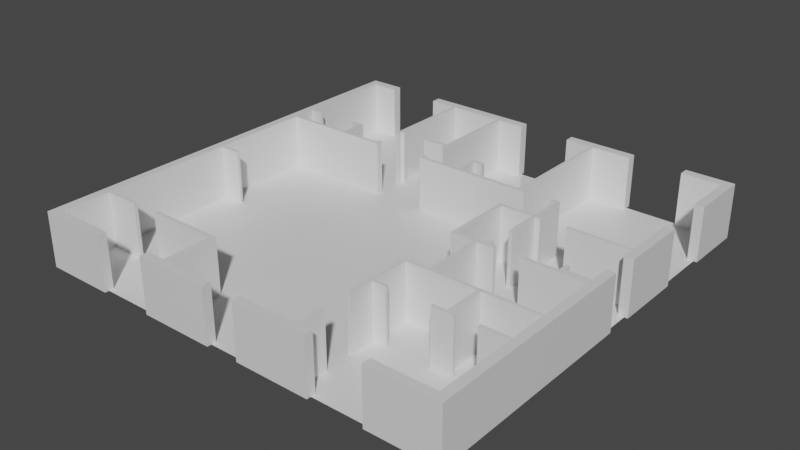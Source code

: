 # Source: house_w_interior.blend  (saved by Blender 2.93.21; exported with 4.5.12 LTS)
import bpy
from mathutils import Matrix  # noqa: F401  (used for matrix-valued properties, if any)

bpy.ops.wm.read_factory_settings(use_empty=True)
scene = bpy.context.scene
scene.name = 'Scene'

# ---- collections
col_collection = bpy.data.collections.new('Collection'); scene.collection.children.link(col_collection)

# ---- materials (node trees are filled in below, after node groups)
mat_material = bpy.data.materials.new('Material')
mat_material.alpha_threshold = 0.0
mat_material.use_transparent_shadow = False
mat_material.line_color = (0.0, 0.0, 0.0, 1.0)

# ---- material node trees
mat_material.use_nodes = True; mat_material.node_tree.nodes.clear()
_N = mat_material.node_tree.nodes; _L = mat_material.node_tree.links
n0 = _N.new('ShaderNodeOutputMaterial'); n0.name = 'Material Output'; n0.location = (300, 300)
n1 = _N.new('ShaderNodeBsdfPrincipled'); n1.name = 'Principled BSDF'; n1.location = (10, 300)
n1.distribution = 'GGX'
n1.subsurface_method = 'BURLEY'
n1.inputs[2].default_value = 0.4
n1.inputs[3].default_value = 1.45
n1.inputs[27].default_value = (0.0, 0.0, 0.0, 1.0)
n1.inputs[28].default_value = 1.0
_L.new(n1.outputs[0], n0.inputs[0])
n0.is_active_output = True

# ---- world
world_world = bpy.data.worlds.new('World'); scene.world = world_world
world_world.use_nodes = True; world_world.node_tree.nodes.clear()
_N = world_world.node_tree.nodes; _L = world_world.node_tree.links
n0 = _N.new('ShaderNodeOutputWorld'); n0.name = 'World Output'; n0.location = (300, 300)
n1 = _N.new('ShaderNodeBackground'); n1.name = 'Background'; n1.location = (10, 300)
n1.inputs[0].default_value = (0.05088, 0.05088, 0.05088, 1.0)
_L.new(n1.outputs[0], n0.inputs[0])
n0.is_active_output = True
world_world.color = (0.05088, 0.05088, 0.05088)
world_world.use_sun_shadow = False
world_world.sun_shadow_jitter_overblur = 0.0

# ---- meshes
me_cube = bpy.data.meshes.new('Cube')
me_cube.from_pydata([(-11.36, 12.07, -0.0005049), (-11.84, 12.07, -0.0005049), (-11.36, -11.05, -0.0005049), (-11.84, -11.05, -0.0005049), (-11.36, -11.54, -0.0005049), (-11.84, -11.54, -0.0005049), (-8.019, -11.05, -0.0005049), (-8.019, -11.54, -0.0005049), (-11.36, -8.198, -0.0005049), (-11.84, -8.198, -0.0005049), (-11.36, -8.386, -0.0005049), (-11.84, -8.386, -0.0005049), (-9.393, -8.198, -0.0005049), (-9.393, -8.386, -0.0005049), (-11.36, -0.8423, -0.0005049), (-11.84, -0.8423, -0.0005049), (-11.36, -0.9987, -0.0005049), (-11.84, -0.9987, -0.0005049), (-10.17, -0.8423, -0.0005049), (-10.17, -0.9987, -0.0005049), (-11.36, 5.971, -0.0005049), (-11.36, 6.137, -0.0005049), (-11.84, 6.137, -0.0005049), (-11.84, 5.971, -0.0005049), (-10.68, 5.971, -0.0005049), (-10.68, 6.137, -0.0005049), (-11.36, 11.56, -0.0005049), (-11.84, 11.56, -0.0005049), (-9.878, 12.07, -0.0005049), (-9.878, 11.56, -0.0005049), (-11.84, 4.783, -0.0005049), (-11.36, 4.783, -0.0005049), (-11.84, 4.616, -0.0005049), (-11.36, 4.616, -0.0005049), (-5.448, 4.783, -0.0005049), (-5.448, 4.616, -0.0005049), (-5.26, 4.783, -0.0005049), (-5.26, 4.616, -0.0005049), (-5.448, 4.993, -0.0005049), (-5.26, 4.993, -0.0005049), (-7.814, 4.616, -0.0005049), (-7.814, 4.783, -0.0005049), (-7.63, 4.616, -0.0005049), (-7.63, 4.783, -0.0005049), (-7.814, 5.965, -0.0005049), (-7.63, 5.965, -0.0005049), (-7.814, 6.148, -0.0005049), (-7.63, 6.148, -0.0005049), (-8.305, 5.965, -0.0005049), (-8.305, 6.148, -0.0005049), (-5.011, -11.54, -0.0005049), (-0.9321, -11.54, -0.0005049), (-5.011, -11.05, -0.0005049), (-0.9321, -11.05, -0.0005049), (-3.978, -11.54, -0.0005049), (-3.978, -11.05, -0.0005049), (-3.79, -11.54, -0.0005049), (-3.79, -11.05, -0.0005049), (-3.978, -8.387, -0.0005049), (-3.79, -8.387, -0.0005049), (-3.978, -8.198, -0.0005049), (-3.79, -8.198, -0.0005049), (-7.896, -8.387, -0.0005049), (-7.896, -8.198, -0.0005049), (0.8805, -11.54, -0.0005049), (4.039, -11.54, -0.0005049), (0.8805, -11.05, -0.0005049), (4.039, -11.05, -0.0005049), (4.223, -11.54, -0.0005049), (4.223, -11.05, -0.0005049), (4.973, -11.54, -0.0005049), (4.973, -11.05, -0.0005049), (4.039, -9.566, -0.0005049), (4.223, -9.566, -0.0005049), (7.941, -11.54, -0.0005049), (11.24, -11.54, -0.0005049), (7.941, -11.05, -0.0005049), (11.24, -11.05, -0.0005049), (11.75, -11.54, -0.0005049), (11.75, -11.05, -0.0005049), (11.75, -6.501, -0.0005049), (11.24, -6.501, -0.0005049), (11.24, -6.67, -0.0005049), (11.75, -6.67, -0.0005049), (9.7, -6.501, -0.0005049), (9.7, -6.67, -0.0005049), (11.75, -4.456, -0.0005049), (11.24, -4.456, -0.0005049), (11.75, -4.279, -0.0005049), (11.24, -4.279, -0.0005049), (11.75, -1.049, -0.0005049), (11.24, -1.049, -0.0005049), (11.75, -0.2699, -0.0005049), (11.24, -0.2699, -0.0005049), (11.75, 0.4481, -0.0005049), (11.24, 0.4481, -0.0005049), (11.24, -1.049, -0.0005049), (11.24, -0.2699, -0.0005049), (11.75, -0.6568, -0.0005049), (11.24, -0.6568, -0.0005049), (11.24, -0.6568, -0.0005049), (9.887, -1.049, -0.0005049), (9.887, -0.6568, -0.0005049), (9.7, -1.049, -0.0005049), (9.7, -0.6568, -0.0005049), (9.887, -0.2699, -0.0005049), (9.7, -0.2699, -0.0005049), (11.24, -0.849, -0.0005049), (11.24, -0.849, -0.0005049), (11.75, -0.849, -0.0005049), (9.887, -0.849, -0.0005049), (9.7, -0.849, -0.0005049), (7.839, -1.049, -0.0005049), (7.839, -0.849, -0.0005049), (8.236, -4.456, -0.0005049), (8.236, -4.279, -0.0005049), (8.031, -4.456, -0.0005049), (8.031, -4.279, -0.0005049), (5.532, -4.456, -0.0005049), (5.532, -4.279, -0.0005049), (5.346, -4.456, -0.0005049), (5.346, -4.279, -0.0005049), (4.223, -4.456, -0.0005049), (4.223, -4.279, -0.0005049), (4.039, -4.456, -0.0005049), (4.039, -4.279, -0.0005049), (4.223, -6.501, -0.0005049), (4.039, -6.501, -0.0005049), (4.223, -6.67, -0.0005049), (4.039, -6.67, -0.0005049), (4.223, -8.056, -0.0005049), (4.039, -8.056, -0.0005049), (4.945, -6.501, -0.0005049), (4.945, -6.67, -0.0005049), (8.236, -6.501, -0.0005049), (8.031, -6.501, -0.0005049), (8.236, -6.67, -0.0005049), (8.031, -6.67, -0.0005049), (8.525, -6.501, -0.0005049), (8.525, -6.67, -0.0005049), (7.332, -6.501, -0.0005049), (7.332, -6.67, -0.0005049), (5.532, -1.049, -0.0005049), (5.346, -1.049, -0.0005049), (5.532, -0.849, -0.0005049), (5.346, -0.849, -0.0005049), (5.965, -1.049, -0.0005049), (5.965, -0.849, -0.0005049), (6.166, -1.049, -0.0005049), (6.166, -0.849, -0.0005049), (6.451, -1.049, -0.0005049), (6.451, -0.849, -0.0005049), (5.965, -0.5589, -0.0005049), (6.166, -0.5589, -0.0005049), (4.246, -1.049, -0.0005049), (4.246, -0.849, -0.0005049), (4.04, -1.049, -0.0005049), (4.04, -0.849, -0.0005049), (4.246, 2.667, -0.0005049), (4.04, 2.667, -0.0005049), (4.246, 2.854, -0.0005049), (4.04, 2.854, -0.0005049), (5.965, 2.667, -0.0005049), (5.965, 2.854, -0.0005049), (6.166, 2.667, -0.0005049), (6.166, 2.854, -0.0005049), (5.965, 0.8118, -0.0005049), (6.166, 0.8118, -0.0005049), (6.451, 2.667, -0.0005049), (6.451, 2.854, -0.0005049), (5.965, 4.616, -0.0005049), (6.166, 4.616, -0.0005049), (5.965, 4.803, -0.0005049), (6.166, 4.803, -0.0005049), (5.691, 4.616, -0.0005049), (5.691, 4.803, -0.0005049), (11.24, 1.979, -0.0005049), (11.75, 1.979, -0.0005049), (11.24, 2.681, -0.0005049), (11.75, 2.681, -0.0005049), (11.24, 2.836, -0.0005049), (11.75, 2.836, -0.0005049), (11.24, 5.719, -0.0005049), (11.75, 5.719, -0.0005049), (7.839, 2.681, -0.0005049), (7.839, 2.836, -0.0005049), (11.24, 8.699, -0.0005049), (11.75, 8.699, -0.0005049), (11.24, 11.56, -0.0005049), (11.75, 11.56, -0.0005049), (11.24, 12.07, -0.0005049), (11.75, 12.07, -0.0005049), (9.077, 11.56, -0.0005049), (9.077, 12.07, -0.0005049), (3.934, 11.56, -0.0005049), (6.113, 11.56, -0.0005049), (3.934, 12.07, -0.0005049), (6.113, 12.07, -0.0005049), (3.763, 11.56, -0.0005049), (3.763, 12.07, -0.0005049), (2.286, 11.56, -0.0005049), (2.286, 12.07, -0.0005049), (3.934, 6.154, -0.0005049), (3.763, 6.154, -0.0005049), (3.934, 5.991, -0.0005049), (3.763, 5.991, -0.0005049), (3.934, 4.802, -0.0005049), (3.763, 4.802, -0.0005049), (3.934, 4.624, -0.0005049), (3.763, 4.624, -0.0005049), (3.102, 6.154, -0.0005049), (3.102, 5.991, -0.0005049), (0.2196, 4.802, -0.0005049), (0.2196, 4.624, -0.0005049), (0.03313, 4.802, -0.0005049), (0.03313, 4.624, -0.0005049), (-2.158, 4.802, -0.0005049), (-2.158, 4.624, -0.0005049), (-2.329, 4.802, -0.0005049), (-2.329, 4.624, -0.0005049), (-2.158, 4.981, -0.0005049), (-2.329, 4.981, -0.0005049), (0.2196, 5.952, -0.0005049), (0.03313, 5.952, -0.0005049), (0.2196, 6.154, -0.0005049), (0.03313, 6.154, -0.0005049), (0.7091, 5.952, -0.0005049), (0.7091, 6.154, -0.0005049), (4.206, 4.802, -0.0005049), (4.206, 4.624, -0.0005049), (-2.153, 11.56, -0.0005049), (-0.666, 11.56, -0.0005049), (-2.153, 12.07, -0.0005049), (-0.666, 12.07, -0.0005049), (-2.332, 11.56, -0.0005049), (-2.332, 12.07, -0.0005049), (-5.261, 11.56, -0.0005049), (-5.261, 12.07, -0.0005049), (-5.456, 11.56, -0.0005049), (-5.456, 12.07, -0.0005049), (-6.917, 11.56, -0.0005049), (-6.917, 12.07, -0.0005049), (-5.261, 6.865, -0.0005049), (-5.456, 6.865, -0.0005049), (-2.153, 6.865, -0.0005049), (-2.332, 6.865, -0.0005049), (-5.261, 6.679, -0.0005049), (-5.456, 6.679, -0.0005049), (-2.153, 6.679, -0.0005049), (-2.332, 6.679, -0.0005049), (-5.261, 6.376, -0.0005049), (-5.456, 6.376, -0.0005049), (-2.153, 6.376, -0.0005049), (-2.332, 6.376, -0.0005049), (-5.075, 6.865, -0.0005049), (-5.075, 6.679, -0.0005049), (-3.692, 6.865, -0.0005049), (-3.692, 6.679, -0.0005049), (-11.36, 12.07, 2.999), (-11.84, 12.07, 2.999), (-11.36, -11.05, 2.999), (-11.84, -11.05, 2.999), (-11.36, -11.54, 2.999), (-11.84, -11.54, 2.999), (-8.019, -11.05, 2.999), (-8.019, -11.54, 2.999), (-11.36, -8.198, 2.999), (-11.84, -8.198, 2.999), (-11.36, -8.386, 2.999), (-11.84, -8.386, 2.999), (-9.393, -8.198, 2.999), (-9.393, -8.386, 2.999), (-11.36, -0.8423, 2.999), (-11.84, -0.8423, 2.999), (-11.36, -0.9987, 2.999), (-11.84, -0.9987, 2.999), (-10.17, -0.8423, 2.999), (-10.17, -0.9987, 2.999), (-11.36, 5.971, 2.999), (-11.36, 6.137, 2.999), (-11.84, 6.137, 2.999), (-11.84, 5.971, 2.999), (-10.68, 5.971, 2.999), (-10.68, 6.137, 2.999), (-11.36, 11.56, 2.999), (-11.84, 11.56, 2.999), (-9.878, 12.07, 2.999), (-9.878, 11.56, 2.999), (-11.84, 4.783, 2.999), (-11.36, 4.783, 2.999), (-11.84, 4.616, 2.999), (-11.36, 4.616, 2.999), (-5.448, 4.783, 2.999), (-5.448, 4.616, 2.999), (-5.26, 4.783, 2.999), (-5.26, 4.616, 2.999), (-5.448, 4.993, 2.999), (-5.26, 4.993, 2.999), (-7.814, 4.616, 2.999), (-7.814, 4.783, 2.999), (-7.63, 4.616, 2.999), (-7.63, 4.783, 2.999), (-7.814, 5.965, 2.999), (-7.63, 5.965, 2.999), (-7.814, 6.148, 2.999), (-7.63, 6.148, 2.999), (-8.305, 5.965, 2.999), (-8.305, 6.148, 2.999), (-5.011, -11.54, 2.999), (-0.9321, -11.54, 2.999), (-5.011, -11.05, 2.999), (-0.9321, -11.05, 2.999), (-3.978, -11.54, 2.999), (-3.978, -11.05, 2.999), (-3.79, -11.54, 2.999), (-3.79, -11.05, 2.999), (-3.978, -8.387, 2.999), (-3.79, -8.387, 2.999), (-3.978, -8.198, 2.999), (-3.79, -8.198, 2.999), (-7.896, -8.387, 2.999), (-7.896, -8.198, 2.999), (0.8805, -11.54, 2.999), (4.039, -11.54, 2.999), (0.8805, -11.05, 2.999), (4.039, -11.05, 2.999), (4.223, -11.54, 2.999), (4.223, -11.05, 2.999), (4.973, -11.54, 2.999), (4.973, -11.05, 2.999), (4.039, -9.566, 2.999), (4.223, -9.566, 2.999), (7.941, -11.54, 2.999), (11.24, -11.54, 2.999), (7.941, -11.05, 2.999), (11.24, -11.05, 2.999), (11.75, -11.54, 2.999), (11.75, -11.05, 2.999), (11.75, -6.501, 2.999), (11.24, -6.501, 2.999), (11.24, -6.67, 2.999), (11.75, -6.67, 2.999), (9.7, -6.501, 2.999), (9.7, -6.67, 2.999), (11.75, -4.456, 2.999), (11.24, -4.456, 2.999), (11.75, -4.279, 2.999), (11.24, -4.279, 2.999), (11.75, -1.049, 2.999), (11.24, -1.049, 2.999), (11.75, -0.2699, 2.999), (11.24, -0.2699, 2.999), (11.75, 0.4481, 2.999), (11.24, 0.4481, 2.999), (11.24, -1.049, 2.999), (11.24, -0.2699, 2.999), (11.75, -0.6568, 2.999), (11.24, -0.6568, 2.999), (11.24, -0.6568, 2.999), (9.887, -1.049, 2.999), (9.887, -0.6568, 2.999), (9.7, -1.049, 2.999), (9.7, -0.6568, 2.999), (9.887, -0.2699, 2.999), (9.7, -0.2699, 2.999), (11.24, -0.849, 2.999), (11.24, -0.849, 2.999), (11.75, -0.849, 2.999), (9.887, -0.849, 2.999), (9.7, -0.849, 2.999), (7.839, -1.049, 2.999), (7.839, -0.849, 2.999), (8.236, -4.456, 2.999), (8.236, -4.279, 2.999), (8.031, -4.456, 2.999), (8.031, -4.279, 2.999), (5.532, -4.456, 2.999), (5.532, -4.279, 2.999), (5.346, -4.456, 2.999), (5.346, -4.279, 2.999), (4.223, -4.456, 2.999), (4.223, -4.279, 2.999), (4.039, -4.456, 2.999), (4.039, -4.279, 2.999), (4.223, -6.501, 2.999), (4.039, -6.501, 2.999), (4.223, -6.67, 2.999), (4.039, -6.67, 2.999), (4.223, -8.056, 2.999), (4.039, -8.056, 2.999), (4.945, -6.501, 2.999), (4.945, -6.67, 2.999), (8.236, -6.501, 2.999), (8.031, -6.501, 2.999), (8.236, -6.67, 2.999), (8.031, -6.67, 2.999), (8.525, -6.501, 2.999), (8.525, -6.67, 2.999), (7.332, -6.501, 2.999), (7.332, -6.67, 2.999), (5.532, -1.049, 2.999), (5.346, -1.049, 2.999), (5.532, -0.849, 2.999), (5.346, -0.849, 2.999), (5.965, -1.049, 2.999), (5.965, -0.849, 2.999), (6.166, -1.049, 2.999), (6.166, -0.849, 2.999), (6.451, -1.049, 2.999), (6.451, -0.849, 2.999), (5.965, -0.5589, 2.999), (6.166, -0.5589, 2.999), (4.246, -1.049, 2.999), (4.246, -0.849, 2.999), (4.04, -1.049, 2.999), (4.04, -0.849, 2.999), (4.246, 2.667, 2.999), (4.04, 2.667, 2.999), (4.246, 2.854, 2.999), (4.04, 2.854, 2.999), (5.965, 2.667, 2.999), (5.965, 2.854, 2.999), (6.166, 2.667, 2.999), (6.166, 2.854, 2.999), (5.965, 0.8118, 2.999), (6.166, 0.8118, 2.999), (6.451, 2.667, 2.999), (6.451, 2.854, 2.999), (5.965, 4.616, 2.999), (6.166, 4.616, 2.999), (5.965, 4.803, 2.999), (6.166, 4.803, 2.999), (5.691, 4.616, 2.999), (5.691, 4.803, 2.999), (11.24, 1.979, 2.999), (11.75, 1.979, 2.999), (11.24, 2.681, 2.999), (11.75, 2.681, 2.999), (11.24, 2.836, 2.999), (11.75, 2.836, 2.999), (11.24, 5.719, 2.999), (11.75, 5.719, 2.999), (7.839, 2.681, 2.999), (7.839, 2.836, 2.999), (11.24, 8.699, 2.999), (11.75, 8.699, 2.999), (11.24, 11.56, 2.999), (11.75, 11.56, 2.999), (11.24, 12.07, 2.999), (11.75, 12.07, 2.999), (9.077, 11.56, 2.999), (9.077, 12.07, 2.999), (3.934, 11.56, 2.999), (6.113, 11.56, 2.999), (3.934, 12.07, 2.999), (6.113, 12.07, 2.999), (3.763, 11.56, 2.999), (3.763, 12.07, 2.999), (2.286, 11.56, 2.999), (2.286, 12.07, 2.999), (3.934, 6.154, 2.999), (3.763, 6.154, 2.999), (3.934, 5.991, 2.999), (3.763, 5.991, 2.999), (3.934, 4.802, 2.999), (3.763, 4.802, 2.999), (3.934, 4.624, 2.999), (3.763, 4.624, 2.999), (3.102, 6.154, 2.999), (3.102, 5.991, 2.999), (0.2196, 4.802, 2.999), (0.2196, 4.624, 2.999), (0.03313, 4.802, 2.999), (0.03313, 4.624, 2.999), (-2.158, 4.802, 2.999), (-2.158, 4.624, 2.999), (-2.329, 4.802, 2.999), (-2.329, 4.624, 2.999), (-2.158, 4.981, 2.999), (-2.329, 4.981, 2.999), (0.2196, 5.952, 2.999), (0.03313, 5.952, 2.999), (0.2196, 6.154, 2.999), (0.03313, 6.154, 2.999), (0.7091, 5.952, 2.999), (0.7091, 6.154, 2.999), (4.206, 4.802, 2.999), (4.206, 4.624, 2.999), (-2.153, 11.56, 2.999), (-0.666, 11.56, 2.999), (-2.153, 12.07, 2.999), (-0.666, 12.07, 2.999), (-2.332, 11.56, 2.999), (-2.332, 12.07, 2.999), (-5.261, 11.56, 2.999), (-5.261, 12.07, 2.999), (-5.456, 11.56, 2.999), (-5.456, 12.07, 2.999), (-6.917, 11.56, 2.999), (-6.917, 12.07, 2.999), (-5.261, 6.865, 2.999), (-5.456, 6.865, 2.999), (-2.153, 6.865, 2.999), (-2.332, 6.865, 2.999), (-5.261, 6.679, 2.999), (-5.456, 6.679, 2.999), (-2.153, 6.679, 2.999), (-2.332, 6.679, 2.999), (-5.261, 6.376, 2.999), (-5.456, 6.376, 2.999), (-2.153, 6.376, 2.999), (-2.332, 6.376, 2.999), (-5.075, 6.865, 2.999), (-5.075, 6.679, 2.999), (-3.692, 6.865, 2.999), (-3.692, 6.679, 2.999), (-11.56, -11.31, 0.0), (11.56, -11.31, 0.0), (-11.56, 11.81, 0.0), (11.56, 11.81, 0.0)], [], [(3, 11, 10, 2), (2, 4, 5, 3), (2, 6, 7, 4), (8, 12, 13, 10), (9, 17, 16, 8), (11, 9, 8, 10), (14, 18, 19, 16), (27, 1, 0, 26), (17, 15, 14, 16), (30, 23, 20, 31), (23, 22, 21, 20), (21, 25, 24, 20), (22, 27, 26, 21), (0, 28, 29, 26), (32, 30, 31, 33), (15, 32, 33, 14), (43, 34, 35, 42), (34, 36, 37, 35), (34, 38, 39, 36), (31, 41, 40, 33), (41, 43, 42, 40), (41, 44, 45, 43), (44, 46, 47, 45), (44, 48, 49, 46), (56, 57, 53, 51), (50, 52, 55, 54), (54, 55, 57, 56), (55, 58, 59, 57), (58, 60, 61, 59), (58, 62, 63, 60), (64, 66, 67, 65), (67, 69, 68, 65), (69, 71, 70, 68), (67, 72, 73, 69), (74, 76, 77, 75), (77, 79, 78, 75), (82, 81, 80, 83), (77, 82, 83, 79), (82, 85, 84, 81), (81, 87, 86, 80), (87, 89, 88, 86), (89, 91, 90, 88), (99, 93, 92, 98), (93, 95, 94, 92), (99, 100, 97, 93), (107, 108, 100, 99), (107, 99, 98, 109), (108, 110, 102, 100), (110, 111, 104, 102), (104, 106, 105, 102), (101, 103, 111, 110), (96, 101, 110, 108), (91, 107, 109, 90), (91, 96, 108, 107), (103, 112, 113, 111), (87, 114, 115, 89), (114, 116, 117, 115), (116, 118, 119, 117), (118, 120, 121, 119), (120, 122, 123, 121), (122, 124, 125, 123), (122, 126, 127, 124), (126, 128, 129, 127), (128, 130, 131, 129), (126, 132, 133, 128), (114, 134, 135, 116), (134, 136, 137, 135), (134, 138, 139, 136), (137, 141, 140, 135), (121, 143, 142, 119), (143, 145, 144, 142), (144, 147, 146, 142), (147, 149, 148, 146), (149, 151, 150, 148), (147, 152, 153, 149), (143, 154, 155, 145), (154, 156, 157, 155), (157, 159, 158, 155), (159, 161, 160, 158), (160, 163, 162, 158), (163, 165, 164, 162), (164, 167, 166, 162), (165, 169, 168, 164), (163, 170, 171, 165), (170, 172, 173, 171), (170, 174, 175, 172), (176, 178, 179, 177), (178, 180, 181, 179), (180, 182, 183, 181), (178, 184, 185, 180), (186, 188, 189, 187), (188, 190, 191, 189), (188, 192, 193, 190), (194, 196, 197, 195), (194, 198, 199, 196), (198, 200, 201, 199), (194, 202, 203, 198), (202, 204, 205, 203), (204, 206, 207, 205), (206, 208, 209, 207), (205, 211, 210, 203), (209, 213, 212, 207), (213, 215, 214, 212), (215, 217, 216, 214), (217, 219, 218, 216), (218, 221, 220, 216), (214, 223, 222, 212), (223, 225, 224, 222), (224, 227, 226, 222), (206, 228, 229, 208), (230, 232, 233, 231), (230, 234, 235, 232), (234, 236, 237, 235), (236, 238, 239, 237), (238, 240, 241, 239), (236, 242, 243, 238), (230, 244, 245, 234), (244, 248, 249, 245), (242, 246, 247, 243), (248, 252, 253, 249), (246, 250, 251, 247), (242, 254, 255, 246), (249, 257, 256, 245), (261, 260, 268, 269), (260, 261, 263, 262), (260, 262, 265, 264), (266, 268, 271, 270), (267, 266, 274, 275), (269, 268, 266, 267), (272, 274, 277, 276), (285, 284, 258, 259), (275, 274, 272, 273), (288, 289, 278, 281), (281, 278, 279, 280), (279, 278, 282, 283), (280, 279, 284, 285), (258, 284, 287, 286), (290, 291, 289, 288), (273, 272, 291, 290), (301, 300, 293, 292), (292, 293, 295, 294), (292, 294, 297, 296), (289, 291, 298, 299), (299, 298, 300, 301), (299, 301, 303, 302), (302, 303, 305, 304), (302, 304, 307, 306), (314, 309, 311, 315), (308, 312, 313, 310), (312, 314, 315, 313), (313, 315, 317, 316), (316, 317, 319, 318), (316, 318, 321, 320), (322, 323, 325, 324), (325, 323, 326, 327), (327, 326, 328, 329), (325, 327, 331, 330), (332, 333, 335, 334), (335, 333, 336, 337), (340, 341, 338, 339), (335, 337, 341, 340), (340, 339, 342, 343), (339, 338, 344, 345), (345, 344, 346, 347), (347, 346, 348, 349), (357, 356, 350, 351), (351, 350, 352, 353), (357, 351, 355, 358), (365, 357, 358, 366), (365, 367, 356, 357), (366, 358, 360, 368), (368, 360, 362, 369), (362, 360, 363, 364), (359, 368, 369, 361), (354, 366, 368, 359), (349, 348, 367, 365), (349, 365, 366, 354), (361, 369, 371, 370), (345, 347, 373, 372), (372, 373, 375, 374), (374, 375, 377, 376), (376, 377, 379, 378), (378, 379, 381, 380), (380, 381, 383, 382), (380, 382, 385, 384), (384, 385, 387, 386), (386, 387, 389, 388), (384, 386, 391, 390), (372, 374, 393, 392), (392, 393, 395, 394), (392, 394, 397, 396), (395, 393, 398, 399), (379, 377, 400, 401), (401, 400, 402, 403), (402, 400, 404, 405), (405, 404, 406, 407), (407, 406, 408, 409), (405, 407, 411, 410), (401, 403, 413, 412), (412, 413, 415, 414), (415, 413, 416, 417), (417, 416, 418, 419), (418, 416, 420, 421), (421, 420, 422, 423), (422, 420, 424, 425), (423, 422, 426, 427), (421, 423, 429, 428), (428, 429, 431, 430), (428, 430, 433, 432), (434, 435, 437, 436), (436, 437, 439, 438), (438, 439, 441, 440), (436, 438, 443, 442), (444, 445, 447, 446), (446, 447, 449, 448), (446, 448, 451, 450), (452, 453, 455, 454), (452, 454, 457, 456), (456, 457, 459, 458), (452, 456, 461, 460), (460, 461, 463, 462), (462, 463, 465, 464), (464, 465, 467, 466), (463, 461, 468, 469), (467, 465, 470, 471), (471, 470, 472, 473), (473, 472, 474, 475), (475, 474, 476, 477), (476, 474, 478, 479), (472, 470, 480, 481), (481, 480, 482, 483), (482, 480, 484, 485), (464, 466, 487, 486), (488, 489, 491, 490), (488, 490, 493, 492), (492, 493, 495, 494), (494, 495, 497, 496), (496, 497, 499, 498), (494, 496, 501, 500), (488, 492, 503, 502), (502, 503, 507, 506), (500, 501, 505, 504), (506, 507, 511, 510), (504, 505, 509, 508), (500, 504, 513, 512), (507, 503, 514, 515), (44, 41, 299, 302), (191, 190, 448, 449), (47, 46, 304, 305), (189, 191, 449, 447), (117, 119, 377, 375), (45, 47, 305, 303), (118, 116, 374, 376), (193, 192, 450, 451), (49, 48, 306, 307), (190, 193, 451, 448), (46, 49, 307, 304), (192, 188, 446, 450), (120, 118, 376, 378), (48, 44, 302, 306), (52, 50, 308, 310), (194, 195, 453, 452), (121, 123, 381, 379), (56, 51, 309, 314), (195, 197, 455, 453), (122, 120, 378, 380), (51, 53, 311, 309), (197, 196, 454, 455), (125, 124, 382, 383), (55, 52, 310, 313), (123, 125, 383, 381), (50, 54, 312, 308), (196, 199, 457, 454), (201, 200, 458, 459), (124, 127, 385, 382), (54, 56, 314, 312), (199, 201, 459, 457), (126, 122, 380, 384), (53, 57, 315, 311), (200, 198, 456, 458), (127, 129, 387, 385), (198, 203, 461, 456), (57, 59, 317, 315), (202, 194, 452, 460), (131, 130, 388, 389), (58, 55, 313, 316), (129, 131, 389, 387), (61, 60, 318, 319), (130, 128, 386, 388), (59, 61, 319, 317), (204, 202, 460, 462), (133, 132, 390, 391), (128, 133, 391, 386), (63, 62, 320, 321), (205, 207, 465, 463), (132, 126, 384, 390), (60, 63, 321, 318), (206, 204, 462, 464), (62, 58, 316, 320), (209, 208, 466, 467), (116, 135, 393, 374), (66, 64, 322, 324), (134, 114, 372, 392), (64, 65, 323, 322), (137, 136, 394, 395), (210, 211, 469, 468), (67, 66, 324, 325), (203, 210, 468, 461), (211, 205, 463, 469), (139, 138, 396, 397), (65, 68, 326, 323), (136, 139, 397, 394), (207, 212, 470, 465), (138, 134, 392, 396), (70, 71, 329, 328), (213, 209, 467, 471), (140, 141, 399, 398), (68, 70, 328, 326), (135, 140, 398, 393), (71, 69, 327, 329), (141, 137, 395, 399), (73, 72, 330, 331), (215, 213, 471, 473), (69, 73, 331, 327), (119, 142, 400, 377), (72, 67, 325, 330), (0, 1, 259, 258), (214, 216, 474, 472), (143, 121, 379, 401), (76, 74, 332, 334), (11, 3, 261, 269), (217, 215, 473, 475), (144, 145, 403, 402), (74, 75, 333, 332), (218, 219, 477, 476), (77, 76, 334, 335), (5, 4, 262, 263), (219, 217, 475, 477), (78, 79, 337, 336), (3, 5, 263, 261), (220, 221, 479, 478), (142, 146, 404, 400), (75, 78, 336, 333), (216, 220, 478, 474), (147, 144, 402, 405), (7, 6, 264, 265), (221, 218, 476, 479), (4, 7, 265, 262), (146, 148, 406, 404), (83, 80, 338, 341), (6, 2, 260, 264), (212, 222, 480, 470), (223, 214, 472, 481), (150, 151, 409, 408), (17, 9, 267, 275), (224, 225, 483, 482), (148, 150, 408, 406), (79, 83, 341, 337), (151, 149, 407, 409), (82, 77, 335, 340), (2, 10, 268, 260), (225, 223, 481, 483), (153, 152, 410, 411), (84, 85, 343, 342), (9, 11, 269, 267), (226, 227, 485, 484), (149, 153, 411, 407), (81, 84, 342, 339), (222, 226, 484, 480), (152, 147, 405, 410), (85, 82, 340, 343), (13, 12, 270, 271), (227, 224, 482, 485), (10, 13, 271, 268), (229, 228, 486, 487), (145, 155, 413, 403), (80, 86, 344, 338), (12, 8, 266, 270), (208, 229, 487, 466), (154, 143, 401, 412), (87, 81, 339, 345), (228, 206, 464, 486), (157, 156, 414, 415), (32, 15, 273, 290), (86, 88, 346, 344), (230, 231, 489, 488), (156, 154, 412, 414), (8, 16, 274, 266), (231, 233, 491, 489), (15, 17, 275, 273), (233, 232, 490, 491), (155, 158, 416, 413), (88, 90, 348, 346), (159, 157, 415, 417), (91, 89, 347, 349), (19, 18, 276, 277), (232, 235, 493, 490), (160, 161, 419, 418), (16, 19, 277, 274), (98, 92, 350, 356), (18, 14, 272, 276), (161, 159, 417, 419), (31, 20, 278, 289), (235, 237, 495, 493), (94, 95, 353, 352), (236, 234, 492, 494), (158, 162, 420, 416), (92, 94, 352, 350), (27, 22, 280, 285), (163, 160, 418, 421), (95, 93, 351, 353), (22, 23, 281, 280), (237, 239, 497, 495), (93, 97, 355, 351), (241, 240, 498, 499), (96, 91, 349, 354), (24, 25, 283, 282), (239, 241, 499, 497), (166, 167, 425, 424), (109, 98, 356, 367), (20, 24, 282, 278), (240, 238, 496, 498), (162, 166, 424, 420), (25, 21, 279, 283), (167, 164, 422, 425), (97, 100, 358, 355), (21, 26, 284, 279), (238, 243, 501, 496), (168, 169, 427, 426), (1, 27, 285, 259), (242, 236, 494, 500), (164, 168, 426, 422), (169, 165, 423, 427), (29, 28, 286, 287), (234, 245, 503, 492), (100, 102, 360, 358), (26, 29, 287, 284), (244, 230, 488, 502), (165, 171, 429, 423), (101, 96, 354, 359), (28, 0, 258, 286), (170, 163, 421, 428), (23, 30, 288, 281), (173, 172, 430, 431), (171, 173, 431, 429), (103, 101, 359, 361), (248, 244, 502, 506), (105, 106, 364, 363), (30, 32, 290, 288), (243, 247, 505, 501), (175, 174, 432, 433), (102, 105, 363, 360), (14, 33, 291, 272), (172, 175, 433, 430), (106, 104, 362, 364), (251, 250, 508, 509), (174, 170, 428, 432), (253, 252, 510, 511), (178, 176, 434, 436), (42, 35, 293, 300), (249, 253, 511, 507), (176, 177, 435, 434), (90, 109, 367, 348), (41, 31, 289, 299), (252, 248, 506, 510), (177, 179, 437, 435), (37, 36, 294, 295), (247, 251, 509, 505), (104, 111, 369, 362), (35, 37, 295, 293), (250, 246, 504, 508), (255, 254, 512, 513), (179, 181, 439, 437), (39, 38, 296, 297), (246, 255, 513, 504), (36, 39, 297, 294), (254, 242, 500, 512), (183, 182, 440, 441), (38, 34, 292, 296), (256, 257, 515, 514), (181, 183, 441, 439), (113, 112, 370, 371), (33, 40, 298, 291), (245, 256, 514, 503), (182, 180, 438, 440), (111, 113, 371, 369), (257, 249, 507, 515), (185, 184, 442, 443), (112, 103, 361, 370), (180, 185, 443, 438), (40, 42, 300, 298), (184, 178, 436, 442), (89, 115, 373, 347), (34, 43, 301, 292), (188, 186, 444, 446), (114, 87, 345, 372), (186, 187, 445, 444), (187, 189, 447, 445), (115, 117, 375, 373), (43, 45, 303, 301), (516, 517, 519, 518)])
_uv = me_cube.uv_layers.new(name='UVMap')
_uv.uv.foreach_set('vector', [0.0, 0.0, 0.0, 0.1152, 1.0, 0.1152, 1.0, 0.0, 1.0, 0.0, 1.0, 0.0, 0.0, 0.0, 0.0, 0.0, 1.0, 0.0, 1.0, 0.0, 1.0, 0.0, 1.0, 0.0, 1.0, 0.1232, 1.0, 0.1232, 1.0, 0.1152, 1.0, 0.1152, 0.0, 0.1232, 0.0, 0.4348, 1.0, 0.4348, 1.0, 0.1232, 0.0, 0.1152, 0.0, 0.1232, 1.0, 0.1232, 1.0, 0.1152, 1.0, 0.4416, 1.0, 0.4416, 1.0, 0.4348, 1.0, 0.4348, 0.0, 0.9785, 0.0, 1.0, 1.0, 1.0, 1.0, 0.9785, 0.0, 0.4348, 0.0, 0.4416, 1.0, 0.4416, 1.0, 0.4348, 0.0, 0.685, 0.0, 0.7364, 1.0, 0.7364, 1.0, 0.685, 0.0, 0.7364, 0.0, 0.7436, 1.0, 0.7436, 1.0, 0.7364, 1.0, 0.7436, 1.0, 0.7436, 1.0, 0.7364, 1.0, 0.7364, 0.0, 0.7436, 0.0, 0.9785, 1.0, 0.9785, 1.0, 0.7436, 1.0, 1.0, 1.0, 1.0, 1.0, 0.9785, 1.0, 0.9785, 0.0, 0.6777, 0.0, 0.685, 1.0, 0.685, 1.0, 0.6777, 0.0, 0.4416, 0.0, 0.6777, 1.0, 0.6777, 1.0, 0.4416, 1.0, 0.685, 1.0, 0.685, 1.0, 0.6777, 1.0, 0.6777, 1.0, 0.685, 1.0, 0.685, 1.0, 0.6777, 1.0, 0.6777, 1.0, 0.685, 1.0, 0.685, 1.0, 0.685, 1.0, 0.685, 1.0, 0.685, 1.0, 0.685, 1.0, 0.6777, 1.0, 0.6777, 1.0, 0.685, 1.0, 0.685, 1.0, 0.6777, 1.0, 0.6777, 1.0, 0.685, 1.0, 0.685, 1.0, 0.685, 1.0, 0.685, 1.0, 0.685, 1.0, 0.685, 1.0, 0.685, 1.0, 0.685, 1.0, 0.685, 1.0, 0.685, 1.0, 0.685, 1.0, 0.685, 0.2993, 0.0, 0.2993, 1.0, 1.0, 1.0, 1.0, 0.0, 0.0, 0.0, 0.0, 1.0, 0.2532, 1.0, 0.2532, 0.0, 0.2532, 0.0, 0.2532, 1.0, 0.2993, 1.0, 0.2993, 0.0, 0.2532, 1.0, 0.2532, 1.0, 0.2993, 1.0, 0.2993, 1.0, 0.2532, 1.0, 0.2532, 1.0, 0.2993, 1.0, 0.2993, 1.0, 0.2532, 1.0, 0.2532, 1.0, 0.2532, 1.0, 0.2532, 1.0, 0.0, 0.0, 0.0, 1.0, 1.0, 1.0, 1.0, 0.0, 1.0, 1.0, 1.0, 1.0, 1.0, 0.0, 1.0, 0.0, 1.0, 1.0, 1.0, 1.0, 1.0, 0.0, 1.0, 0.0, 1.0, 1.0, 1.0, 1.0, 1.0, 1.0, 1.0, 1.0, 0.0, 0.0, 0.0, 1.0, 1.0, 1.0, 1.0, 0.0, 1.0, 1.0, 1.0, 1.0, 1.0, 0.0, 1.0, 0.0, 1.0, 1.0, 1.0, 1.0, 1.0, 1.0, 1.0, 1.0, 1.0, 1.0, 1.0, 1.0, 1.0, 1.0, 1.0, 1.0, 1.0, 1.0, 1.0, 1.0, 1.0, 1.0, 1.0, 1.0, 1.0, 1.0, 1.0, 1.0, 1.0, 1.0, 1.0, 1.0, 1.0, 1.0, 1.0, 1.0, 1.0, 1.0, 1.0, 1.0, 1.0, 1.0, 1.0, 1.0, 1.0, 1.0, 1.0, 1.0, 1.0, 1.0, 1.0, 1.0, 1.0, 1.0, 1.0, 1.0, 1.0, 1.0, 1.0, 1.0, 1.0, 1.0, 1.0, 1.0, 1.0, 1.0, 1.0, 1.0, 1.0, 1.0, 1.0, 1.0, 1.0, 1.0, 1.0, 1.0, 1.0, 1.0, 1.0, 1.0, 1.0, 1.0, 1.0, 1.0, 1.0, 1.0, 1.0, 1.0, 1.0, 1.0, 1.0, 1.0, 1.0, 1.0, 1.0, 1.0, 1.0, 1.0, 1.0, 1.0, 1.0, 1.0, 1.0, 1.0, 1.0, 1.0, 1.0, 1.0, 1.0, 1.0, 1.0, 1.0, 1.0, 1.0, 1.0, 1.0, 1.0, 1.0, 1.0, 1.0, 1.0, 1.0, 1.0, 1.0, 1.0, 1.0, 1.0, 1.0, 1.0, 1.0, 1.0, 1.0, 1.0, 1.0, 1.0, 1.0, 1.0, 1.0, 1.0, 1.0, 1.0, 1.0, 1.0, 1.0, 1.0, 1.0, 1.0, 1.0, 1.0, 1.0, 1.0, 1.0, 1.0, 1.0, 1.0, 1.0, 1.0, 1.0, 1.0, 1.0, 1.0, 1.0, 1.0, 1.0, 1.0, 1.0, 1.0, 1.0, 1.0, 1.0, 1.0, 1.0, 1.0, 1.0, 1.0, 1.0, 1.0, 1.0, 1.0, 1.0, 1.0, 1.0, 1.0, 1.0, 1.0, 1.0, 1.0, 1.0, 1.0, 1.0, 1.0, 1.0, 1.0, 1.0, 1.0, 1.0, 1.0, 1.0, 1.0, 1.0, 1.0, 1.0, 1.0, 1.0, 1.0, 1.0, 1.0, 1.0, 1.0, 1.0, 1.0, 1.0, 1.0, 1.0, 1.0, 1.0, 1.0, 1.0, 1.0, 1.0, 1.0, 1.0, 1.0, 1.0, 1.0, 1.0, 1.0, 1.0, 1.0, 1.0, 1.0, 1.0, 1.0, 1.0, 1.0, 1.0, 1.0, 1.0, 1.0, 1.0, 1.0, 1.0, 1.0, 1.0, 1.0, 1.0, 1.0, 1.0, 1.0, 1.0, 1.0, 1.0, 1.0, 1.0, 1.0, 1.0, 1.0, 1.0, 1.0, 1.0, 1.0, 1.0, 1.0, 1.0, 1.0, 1.0, 1.0, 1.0, 1.0, 1.0, 1.0, 1.0, 1.0, 1.0, 1.0, 1.0, 1.0, 1.0, 1.0, 1.0, 1.0, 1.0, 1.0, 1.0, 1.0, 1.0, 1.0, 1.0, 1.0, 1.0, 1.0, 1.0, 1.0, 1.0, 1.0, 1.0, 1.0, 1.0, 1.0, 1.0, 1.0, 1.0, 1.0, 1.0, 1.0, 1.0, 1.0, 1.0, 1.0, 1.0, 1.0, 1.0, 1.0, 1.0, 1.0, 1.0, 1.0, 1.0, 1.0, 1.0, 1.0, 1.0, 1.0, 1.0, 1.0, 1.0, 1.0, 1.0, 1.0, 1.0, 1.0, 1.0, 1.0, 1.0, 1.0, 1.0, 1.0, 1.0, 1.0, 1.0, 1.0, 1.0, 1.0, 1.0, 1.0, 1.0, 1.0, 1.0, 1.0, 1.0, 1.0, 1.0, 1.0, 1.0, 1.0, 1.0, 1.0, 1.0, 1.0, 1.0, 1.0, 1.0, 1.0, 1.0, 1.0, 1.0, 1.0, 1.0, 1.0, 1.0, 1.0, 1.0, 1.0, 1.0, 1.0, 1.0, 1.0, 1.0, 1.0, 1.0, 1.0, 1.0, 1.0, 1.0, 1.0, 1.0, 1.0, 1.0, 1.0, 1.0, 1.0, 1.0, 1.0, 1.0, 1.0, 1.0, 1.0, 1.0, 1.0, 1.0, 0.0, 0.0, 0.0, 1.0, 1.0, 1.0, 1.0, 0.0, 0.0, 1.0, 0.0, 1.0, 1.0, 1.0, 1.0, 1.0, 0.0, 1.0, 0.0, 1.0, 1.0, 1.0, 1.0, 1.0, 0.0, 1.0, 0.0, 1.0, 0.0, 1.0, 0.0, 1.0, 0.0, 0.0, 0.0, 1.0, 1.0, 1.0, 1.0, 0.0, 0.0, 1.0, 0.0, 1.0, 1.0, 1.0, 1.0, 1.0, 0.0, 1.0, 0.0, 1.0, 0.0, 1.0, 0.0, 1.0, 0.0, 0.0, 0.0, 1.0, 1.0, 1.0, 1.0, 0.0, 0.0, 0.0, 0.0, 0.0, 0.0, 1.0, 0.0, 1.0, 0.0, 0.0, 0.0, 0.0, 0.0, 1.0, 0.0, 1.0, 0.0, 0.0, 0.0, 0.0, 0.0, 0.0, 0.0, 0.0, 0.0, 0.0, 0.0, 0.0, 0.0, 0.0, 0.0, 0.0, 0.0, 0.0, 0.0, 0.0, 0.0, 0.0, 0.0, 0.0, 0.0, 0.0, 0.0, 0.0, 0.0, 0.0, 0.0, 0.0, 0.0, 0.0, 0.0, 0.0, 0.0, 0.0, 0.0, 0.0, 0.0, 0.0, 0.0, 0.0, 0.0, 0.0, 0.0, 0.0, 0.0, 0.0, 0.0, 0.0, 0.0, 0.0, 0.0, 0.0, 0.0, 0.0, 0.0, 0.0, 0.0, 0.0, 0.0, 0.0, 0.0, 0.0, 0.0, 0.0, 0.0, 0.0, 0.0, 0.0, 0.0, 0.0, 0.0, 0.0, 0.0, 0.0, 0.0, 0.0, 0.0, 0.0, 0.0, 0.0, 0.0, 0.0, 0.0, 0.0, 0.0, 0.0, 0.0, 0.0, 0.0, 0.0, 0.0, 0.0, 0.0, 0.0, 0.0, 0.0, 0.0, 0.0, 0.0, 0.0, 0.0, 0.0, 0.0, 0.0, 0.0, 0.0, 0.0, 0.0, 0.0, 0.0, 0.0, 1.0, 1.0, 1.0, 1.0, 0.0, 0.0, 0.0, 0.0, 0.0, 0.0, 1.0, 0.0, 1.0, 0.0, 0.0, 0.0, 0.0, 0.0, 1.0, 0.0, 1.0, 0.0, 0.0, 0.0, 0.0, 0.0, 1.0, 0.0, 1.0, 0.0, 0.0, 0.0, 0.0, 0.0, 1.0, 0.0, 1.0, 0.0, 0.0, 0.0, 0.0, 0.0, 0.0, 0.0, 0.0, 0.0, 0.0, 0.0, 0.0, 0.0, 0.0, 0.0, 0.0, 0.0, 0.0, 0.0, 0.0, 0.0, 0.0, 0.0, 0.0, 0.0, 0.0, 0.0, 0.0, 0.0, 0.0, 0.0, 0.0, 0.0, 0.0, 0.0, 0.0, 0.0, 0.0, 0.0, 0.0, 0.0, 0.0, 0.0, 0.0, 0.0, 0.0, 0.0, 0.0, 0.0, 0.0, 0.0, 0.0, 0.0, 0.0, 0.0, 0.0, 0.0, 0.0, 0.0, 0.0, 0.0, 0.0, 0.0, 0.0, 0.0, 0.0, 1.0, 0.0, 1.0, 0.1152, 0.0, 0.1152, 1.0, 0.0, 0.0, 0.0, 0.0, 0.0, 1.0, 0.0, 1.0, 0.0, 1.0, 0.0, 1.0, 0.0, 1.0, 0.0, 1.0, 0.1232, 1.0, 0.1152, 1.0, 0.1152, 1.0, 0.1232, 0.0, 0.1232, 1.0, 0.1232, 1.0, 0.4348, 0.0, 0.4348, 0.0, 0.1152, 1.0, 0.1152, 1.0, 0.1232, 0.0, 0.1232, 1.0, 0.4416, 1.0, 0.4348, 1.0, 0.4348, 1.0, 0.4416, 0.0, 0.9785, 1.0, 0.9785, 1.0, 1.0, 0.0, 1.0, 0.0, 0.4348, 1.0, 0.4348, 1.0, 0.4416, 0.0, 0.4416, 0.0, 0.685, 1.0, 0.685, 1.0, 0.7364, 0.0, 0.7364, 0.0, 0.7364, 1.0, 0.7364, 1.0, 0.7436, 0.0, 0.7436, 1.0, 0.7436, 1.0, 0.7364, 1.0, 0.7364, 1.0, 0.7436, 0.0, 0.7436, 1.0, 0.7436, 1.0, 0.9785, 0.0, 0.9785, 1.0, 1.0, 1.0, 0.9785, 1.0, 0.9785, 1.0, 1.0, 0.0, 0.6777, 1.0, 0.6777, 1.0, 0.685, 0.0, 0.685, 0.0, 0.4416, 1.0, 0.4416, 1.0, 0.6777, 0.0, 0.6777, 1.0, 0.685, 1.0, 0.6777, 1.0, 0.6777, 1.0, 0.685, 1.0, 0.685, 1.0, 0.6777, 1.0, 0.6777, 1.0, 0.685, 1.0, 0.685, 1.0, 0.685, 1.0, 0.685, 1.0, 0.685, 1.0, 0.685, 1.0, 0.6777, 1.0, 0.6777, 1.0, 0.685, 1.0, 0.685, 1.0, 0.6777, 1.0, 0.6777, 1.0, 0.685, 1.0, 0.685, 1.0, 0.685, 1.0, 0.685, 1.0, 0.685, 1.0, 0.685, 1.0, 0.685, 1.0, 0.685, 1.0, 0.685, 1.0, 0.685, 1.0, 0.685, 1.0, 0.685, 1.0, 0.685, 0.2993, 0.0, 1.0, 0.0, 1.0, 1.0, 0.2993, 1.0, 0.0, 0.0, 0.2532, 0.0, 0.2532, 1.0, 0.0, 1.0, 0.2532, 0.0, 0.2993, 0.0, 0.2993, 1.0, 0.2532, 1.0, 0.2532, 1.0, 0.2993, 1.0, 0.2993, 1.0, 0.2532, 1.0, 0.2532, 1.0, 0.2993, 1.0, 0.2993, 1.0, 0.2532, 1.0, 0.2532, 1.0, 0.2532, 1.0, 0.2532, 1.0, 0.2532, 1.0, 0.0, 0.0, 1.0, 0.0, 1.0, 1.0, 0.0, 1.0, 1.0, 1.0, 1.0, 0.0, 1.0, 0.0, 1.0, 1.0, 1.0, 1.0, 1.0, 0.0, 1.0, 0.0, 1.0, 1.0, 1.0, 1.0, 1.0, 1.0, 1.0, 1.0, 1.0, 1.0, 0.0, 0.0, 1.0, 0.0, 1.0, 1.0, 0.0, 1.0, 1.0, 1.0, 1.0, 0.0, 1.0, 0.0, 1.0, 1.0, 1.0, 1.0, 1.0, 1.0, 1.0, 1.0, 1.0, 1.0, 1.0, 1.0, 1.0, 1.0, 1.0, 1.0, 1.0, 1.0, 1.0, 1.0, 1.0, 1.0, 1.0, 1.0, 1.0, 1.0, 1.0, 1.0, 1.0, 1.0, 1.0, 1.0, 1.0, 1.0, 1.0, 1.0, 1.0, 1.0, 1.0, 1.0, 1.0, 1.0, 1.0, 1.0, 1.0, 1.0, 1.0, 1.0, 1.0, 1.0, 1.0, 1.0, 1.0, 1.0, 1.0, 1.0, 1.0, 1.0, 1.0, 1.0, 1.0, 1.0, 1.0, 1.0, 1.0, 1.0, 1.0, 1.0, 1.0, 1.0, 1.0, 1.0, 1.0, 1.0, 1.0, 1.0, 1.0, 1.0, 1.0, 1.0, 1.0, 1.0, 1.0, 1.0, 1.0, 1.0, 1.0, 1.0, 1.0, 1.0, 1.0, 1.0, 1.0, 1.0, 1.0, 1.0, 1.0, 1.0, 1.0, 1.0, 1.0, 1.0, 1.0, 1.0, 1.0, 1.0, 1.0, 1.0, 1.0, 1.0, 1.0, 1.0, 1.0, 1.0, 1.0, 1.0, 1.0, 1.0, 1.0, 1.0, 1.0, 1.0, 1.0, 1.0, 1.0, 1.0, 1.0, 1.0, 1.0, 1.0, 1.0, 1.0, 1.0, 1.0, 1.0, 1.0, 1.0, 1.0, 1.0, 1.0, 1.0, 1.0, 1.0, 1.0, 1.0, 1.0, 1.0, 1.0, 1.0, 1.0, 1.0, 1.0, 1.0, 1.0, 1.0, 1.0, 1.0, 1.0, 1.0, 1.0, 1.0, 1.0, 1.0, 1.0, 1.0, 1.0, 1.0, 1.0, 1.0, 1.0, 1.0, 1.0, 1.0, 1.0, 1.0, 1.0, 1.0, 1.0, 1.0, 1.0, 1.0, 1.0, 1.0, 1.0, 1.0, 1.0, 1.0, 1.0, 1.0, 1.0, 1.0, 1.0, 1.0, 1.0, 1.0, 1.0, 1.0, 1.0, 1.0, 1.0, 1.0, 1.0, 1.0, 1.0, 1.0, 1.0, 1.0, 1.0, 1.0, 1.0, 1.0, 1.0, 1.0, 1.0, 1.0, 1.0, 1.0, 1.0, 1.0, 1.0, 1.0, 1.0, 1.0, 1.0, 1.0, 1.0, 1.0, 1.0, 1.0, 1.0, 1.0, 1.0, 1.0, 1.0, 1.0, 1.0, 1.0, 1.0, 1.0, 1.0, 1.0, 1.0, 1.0, 1.0, 1.0, 1.0, 1.0, 1.0, 1.0, 1.0, 1.0, 1.0, 1.0, 1.0, 1.0, 1.0, 1.0, 1.0, 1.0, 1.0, 1.0, 1.0, 1.0, 1.0, 1.0, 1.0, 1.0, 1.0, 1.0, 1.0, 1.0, 1.0, 1.0, 1.0, 1.0, 1.0, 1.0, 1.0, 1.0, 1.0, 1.0, 1.0, 1.0, 1.0, 1.0, 1.0, 1.0, 1.0, 1.0, 1.0, 1.0, 1.0, 1.0, 1.0, 1.0, 1.0, 1.0, 1.0, 1.0, 1.0, 1.0, 1.0, 1.0, 1.0, 1.0, 1.0, 1.0, 1.0, 1.0, 1.0, 1.0, 1.0, 1.0, 1.0, 1.0, 1.0, 1.0, 1.0, 1.0, 1.0, 1.0, 1.0, 1.0, 1.0, 1.0, 1.0, 1.0, 1.0, 1.0, 1.0, 1.0, 1.0, 1.0, 1.0, 1.0, 1.0, 1.0, 1.0, 1.0, 1.0, 1.0, 1.0, 1.0, 1.0, 1.0, 1.0, 1.0, 1.0, 1.0, 1.0, 1.0, 1.0, 1.0, 1.0, 1.0, 1.0, 1.0, 1.0, 1.0, 1.0, 1.0, 1.0, 1.0, 1.0, 1.0, 1.0, 1.0, 1.0, 1.0, 1.0, 1.0, 1.0, 1.0, 1.0, 1.0, 1.0, 1.0, 1.0, 1.0, 1.0, 1.0, 1.0, 1.0, 1.0, 1.0, 1.0, 1.0, 1.0, 1.0, 1.0, 1.0, 1.0, 1.0, 1.0, 1.0, 1.0, 1.0, 1.0, 1.0, 1.0, 1.0, 1.0, 0.0, 0.0, 1.0, 0.0, 1.0, 1.0, 0.0, 1.0, 0.0, 1.0, 1.0, 1.0, 1.0, 1.0, 0.0, 1.0, 0.0, 1.0, 1.0, 1.0, 1.0, 1.0, 0.0, 1.0, 0.0, 1.0, 0.0, 1.0, 0.0, 1.0, 0.0, 1.0, 0.0, 0.0, 1.0, 0.0, 1.0, 1.0, 0.0, 1.0, 0.0, 1.0, 1.0, 1.0, 1.0, 1.0, 0.0, 1.0, 0.0, 1.0, 0.0, 1.0, 0.0, 1.0, 0.0, 1.0, 0.0, 0.0, 1.0, 0.0, 1.0, 1.0, 0.0, 1.0, 0.0, 0.0, 0.0, 1.0, 0.0, 1.0, 0.0, 0.0, 0.0, 0.0, 0.0, 1.0, 0.0, 1.0, 0.0, 0.0, 0.0, 0.0, 0.0, 0.0, 0.0, 0.0, 0.0, 0.0, 0.0, 0.0, 0.0, 0.0, 0.0, 0.0, 0.0, 0.0, 0.0, 0.0, 0.0, 0.0, 0.0, 0.0, 0.0, 0.0, 0.0, 0.0, 0.0, 0.0, 0.0, 0.0, 0.0, 0.0, 0.0, 0.0, 0.0, 0.0, 0.0, 0.0, 0.0, 0.0, 0.0, 0.0, 0.0, 0.0, 0.0, 0.0, 0.0, 0.0, 0.0, 0.0, 0.0, 0.0, 0.0, 0.0, 0.0, 0.0, 0.0, 0.0, 0.0, 0.0, 0.0, 0.0, 0.0, 0.0, 0.0, 0.0, 0.0, 0.0, 0.0, 0.0, 0.0, 0.0, 0.0, 0.0, 0.0, 0.0, 0.0, 0.0, 0.0, 0.0, 0.0, 0.0, 0.0, 0.0, 0.0, 0.0, 0.0, 0.0, 0.0, 0.0, 0.0, 0.0, 0.0, 0.0, 0.0, 0.0, 0.0, 0.0, 0.0, 0.0, 0.0, 0.0, 0.0, 0.0, 0.0, 0.0, 0.0, 0.0, 0.0, 0.0, 0.0, 0.0, 0.0, 0.0, 1.0, 0.0, 1.0, 1.0, 0.0, 1.0, 0.0, 0.0, 0.0, 1.0, 0.0, 1.0, 0.0, 0.0, 0.0, 0.0, 0.0, 1.0, 0.0, 1.0, 0.0, 0.0, 0.0, 0.0, 0.0, 1.0, 0.0, 1.0, 0.0, 0.0, 0.0, 0.0, 0.0, 1.0, 0.0, 1.0, 0.0, 0.0, 0.0, 0.0, 0.0, 0.0, 0.0, 0.0, 0.0, 0.0, 0.0, 0.0, 0.0, 0.0, 0.0, 0.0, 0.0, 0.0, 0.0, 0.0, 0.0, 0.0, 0.0, 0.0, 0.0, 0.0, 0.0, 0.0, 0.0, 0.0, 0.0, 0.0, 0.0, 0.0, 0.0, 0.0, 0.0, 0.0, 0.0, 0.0, 0.0, 0.0, 0.0, 0.0, 0.0, 0.0, 0.0, 0.0, 0.0, 0.0, 0.0, 0.0, 0.0, 0.0, 0.0, 0.0, 0.0, 0.0, 0.0, 0.0, 0.0, 0.0, 0.0, 0.0, 0.0, 0.0, 1.0, 0.685, 1.0, 0.685, 1.0, 0.685, 1.0, 0.685, 1.0, 1.0, 0.0, 1.0, 0.0, 1.0, 1.0, 1.0, 1.0, 0.685, 1.0, 0.685, 1.0, 0.685, 1.0, 0.685, 1.0, 1.0, 1.0, 1.0, 1.0, 1.0, 1.0, 1.0, 1.0, 1.0, 1.0, 1.0, 1.0, 1.0, 1.0, 1.0, 1.0, 0.685, 1.0, 0.685, 1.0, 0.685, 1.0, 0.685, 1.0, 1.0, 1.0, 1.0, 1.0, 1.0, 1.0, 1.0, 0.0, 1.0, 0.0, 1.0, 0.0, 1.0, 0.0, 1.0, 1.0, 0.685, 1.0, 0.685, 1.0, 0.685, 1.0, 0.685, 0.0, 1.0, 0.0, 1.0, 0.0, 1.0, 0.0, 1.0, 1.0, 0.685, 1.0, 0.685, 1.0, 0.685, 1.0, 0.685, 0.0, 1.0, 0.0, 1.0, 0.0, 1.0, 0.0, 1.0, 1.0, 1.0, 1.0, 1.0, 1.0, 1.0, 1.0, 1.0, 1.0, 0.685, 1.0, 0.685, 1.0, 0.685, 1.0, 0.685, 0.0, 1.0, 0.0, 0.0, 0.0, 0.0, 0.0, 1.0, 0.0, 0.0, 1.0, 0.0, 1.0, 0.0, 0.0, 0.0, 1.0, 1.0, 1.0, 1.0, 1.0, 1.0, 1.0, 1.0, 0.2993, 0.0, 1.0, 0.0, 1.0, 0.0, 0.2993, 0.0, 1.0, 0.0, 1.0, 1.0, 1.0, 1.0, 1.0, 0.0, 1.0, 1.0, 1.0, 1.0, 1.0, 1.0, 1.0, 1.0, 1.0, 0.0, 1.0, 1.0, 1.0, 1.0, 1.0, 0.0, 1.0, 1.0, 0.0, 1.0, 0.0, 1.0, 1.0, 1.0, 1.0, 1.0, 1.0, 1.0, 1.0, 1.0, 1.0, 1.0, 0.2532, 1.0, 0.0, 1.0, 0.0, 1.0, 0.2532, 1.0, 1.0, 1.0, 1.0, 1.0, 1.0, 1.0, 1.0, 1.0, 0.0, 0.0, 0.2532, 0.0, 0.2532, 0.0, 0.0, 0.0, 0.0, 1.0, 0.0, 1.0, 0.0, 1.0, 0.0, 1.0, 0.0, 1.0, 0.0, 0.0, 0.0, 0.0, 0.0, 1.0, 1.0, 1.0, 1.0, 1.0, 1.0, 1.0, 1.0, 1.0, 0.2532, 0.0, 0.2993, 0.0, 0.2993, 0.0, 0.2532, 0.0, 0.0, 1.0, 0.0, 1.0, 0.0, 1.0, 0.0, 1.0, 1.0, 1.0, 1.0, 1.0, 1.0, 1.0, 1.0, 1.0, 1.0, 1.0, 0.2993, 1.0, 0.2993, 1.0, 1.0, 1.0, 0.0, 0.0, 0.0, 0.0, 0.0, 0.0, 0.0, 0.0, 1.0, 1.0, 1.0, 1.0, 1.0, 1.0, 1.0, 1.0, 0.0, 0.0, 0.0, 0.0, 0.0, 0.0, 0.0, 0.0, 0.2993, 1.0, 0.2993, 1.0, 0.2993, 1.0, 0.2993, 1.0, 0.0, 0.0, 0.0, 0.0, 0.0, 0.0, 0.0, 0.0, 1.0, 1.0, 1.0, 1.0, 1.0, 1.0, 1.0, 1.0, 0.2532, 1.0, 0.2532, 1.0, 0.2532, 1.0, 0.2532, 1.0, 1.0, 1.0, 1.0, 1.0, 1.0, 1.0, 1.0, 1.0, 0.2993, 1.0, 0.2532, 1.0, 0.2532, 1.0, 0.2993, 1.0, 1.0, 1.0, 1.0, 1.0, 1.0, 1.0, 1.0, 1.0, 0.2993, 1.0, 0.2993, 1.0, 0.2993, 1.0, 0.2993, 1.0, 0.0, 0.0, 0.0, 0.0, 0.0, 0.0, 0.0, 0.0, 1.0, 1.0, 1.0, 1.0, 1.0, 1.0, 1.0, 1.0, 1.0, 1.0, 1.0, 1.0, 1.0, 1.0, 1.0, 1.0, 0.2532, 1.0, 0.2532, 1.0, 0.2532, 1.0, 0.2532, 1.0, 0.0, 0.0, 0.0, 0.0, 0.0, 0.0, 0.0, 0.0, 1.0, 1.0, 1.0, 1.0, 1.0, 1.0, 1.0, 1.0, 0.2532, 1.0, 0.2532, 1.0, 0.2532, 1.0, 0.2532, 1.0, 0.0, 0.0, 0.0, 0.0, 0.0, 0.0, 0.0, 0.0, 0.2532, 1.0, 0.2532, 1.0, 0.2532, 1.0, 0.2532, 1.0, 0.0, 0.0, 0.0, 0.0, 0.0, 0.0, 0.0, 0.0, 1.0, 1.0, 1.0, 1.0, 1.0, 1.0, 1.0, 1.0, 0.0, 1.0, 0.0, 0.0, 0.0, 0.0, 0.0, 1.0, 1.0, 1.0, 1.0, 1.0, 1.0, 1.0, 1.0, 1.0, 0.0, 0.0, 1.0, 0.0, 1.0, 0.0, 0.0, 0.0, 1.0, 1.0, 1.0, 1.0, 1.0, 1.0, 1.0, 1.0, 0.0, 0.0, 0.0, 0.0, 0.0, 0.0, 0.0, 0.0, 1.0, 1.0, 0.0, 1.0, 0.0, 1.0, 1.0, 1.0, 0.0, 0.0, 0.0, 0.0, 0.0, 0.0, 0.0, 0.0, 0.0, 0.0, 0.0, 0.0, 0.0, 0.0, 0.0, 0.0, 1.0, 1.0, 1.0, 1.0, 1.0, 1.0, 1.0, 1.0, 1.0, 0.0, 1.0, 0.0, 1.0, 0.0, 1.0, 0.0, 1.0, 1.0, 1.0, 1.0, 1.0, 1.0, 1.0, 1.0, 0.0, 0.0, 0.0, 0.0, 0.0, 0.0, 0.0, 0.0, 1.0, 1.0, 1.0, 1.0, 1.0, 1.0, 1.0, 1.0, 1.0, 0.0, 1.0, 1.0, 1.0, 1.0, 1.0, 0.0, 0.0, 0.0, 0.0, 0.0, 0.0, 0.0, 0.0, 0.0, 1.0, 1.0, 1.0, 1.0, 1.0, 1.0, 1.0, 1.0, 1.0, 0.0, 1.0, 0.0, 1.0, 0.0, 1.0, 0.0, 1.0, 1.0, 1.0, 1.0, 1.0, 1.0, 1.0, 1.0, 1.0, 1.0, 1.0, 1.0, 1.0, 1.0, 1.0, 1.0, 1.0, 1.0, 1.0, 1.0, 1.0, 1.0, 1.0, 1.0, 1.0, 1.0, 1.0, 1.0, 1.0, 1.0, 1.0, 1.0, 0.0, 0.0, 0.0, 0.0, 0.0, 0.0, 0.0, 0.0, 1.0, 1.0, 1.0, 1.0, 1.0, 1.0, 1.0, 1.0, 1.0, 1.0, 1.0, 1.0, 1.0, 1.0, 1.0, 1.0, 1.0, 1.0, 1.0, 1.0, 1.0, 1.0, 1.0, 1.0, 1.0, 1.0, 0.0, 1.0, 0.0, 1.0, 1.0, 1.0, 0.0, 0.0, 0.0, 0.0, 0.0, 0.0, 0.0, 0.0, 1.0, 1.0, 1.0, 1.0, 1.0, 1.0, 1.0, 1.0, 0.0, 1.0, 0.0, 0.0, 0.0, 0.0, 0.0, 1.0, 0.0, 0.1152, 0.0, 0.0, 0.0, 0.0, 0.0, 0.1152, 0.0, 0.0, 0.0, 0.0, 0.0, 0.0, 0.0, 0.0, 1.0, 1.0, 1.0, 1.0, 1.0, 1.0, 1.0, 1.0, 0.0, 0.0, 1.0, 0.0, 1.0, 0.0, 0.0, 0.0, 0.0, 0.0, 0.0, 0.0, 0.0, 0.0, 0.0, 0.0, 1.0, 1.0, 0.0, 1.0, 0.0, 1.0, 1.0, 1.0, 0.0, 0.0, 1.0, 0.0, 1.0, 0.0, 0.0, 0.0, 0.0, 0.0, 0.0, 0.0, 0.0, 0.0, 0.0, 0.0, 1.0, 0.0, 1.0, 1.0, 1.0, 1.0, 1.0, 0.0, 0.0, 0.0, 0.0, 0.0, 0.0, 0.0, 0.0, 0.0, 0.0, 0.0, 0.0, 0.0, 0.0, 0.0, 0.0, 0.0, 1.0, 1.0, 1.0, 1.0, 1.0, 1.0, 1.0, 1.0, 1.0, 0.0, 1.0, 0.0, 1.0, 0.0, 1.0, 0.0, 0.0, 0.0, 0.0, 0.0, 0.0, 0.0, 0.0, 0.0, 1.0, 1.0, 1.0, 1.0, 1.0, 1.0, 1.0, 1.0, 1.0, 0.0, 1.0, 0.0, 1.0, 0.0, 1.0, 0.0, 0.0, 0.0, 0.0, 0.0, 0.0, 0.0, 0.0, 0.0, 1.0, 0.0, 1.0, 0.0, 1.0, 0.0, 1.0, 0.0, 1.0, 1.0, 1.0, 1.0, 1.0, 1.0, 1.0, 1.0, 1.0, 1.0, 1.0, 1.0, 1.0, 1.0, 1.0, 1.0, 1.0, 0.0, 1.0, 0.0, 1.0, 0.0, 1.0, 0.0, 0.0, 0.0, 0.0, 0.0, 0.0, 0.0, 0.0, 0.0, 0.0, 0.0, 0.0, 0.0, 0.0, 0.0, 0.0, 0.0, 1.0, 1.0, 1.0, 1.0, 1.0, 1.0, 1.0, 1.0, 0.0, 0.4348, 0.0, 0.1232, 0.0, 0.1232, 0.0, 0.4348, 0.0, 0.0, 0.0, 0.0, 0.0, 0.0, 0.0, 0.0, 1.0, 1.0, 1.0, 1.0, 1.0, 1.0, 1.0, 1.0, 1.0, 1.0, 1.0, 1.0, 1.0, 1.0, 1.0, 1.0, 1.0, 1.0, 1.0, 1.0, 1.0, 1.0, 1.0, 1.0, 1.0, 1.0, 1.0, 1.0, 1.0, 1.0, 1.0, 1.0, 1.0, 0.0, 1.0, 0.1152, 1.0, 0.1152, 1.0, 0.0, 0.0, 0.0, 0.0, 0.0, 0.0, 0.0, 0.0, 0.0, 1.0, 1.0, 1.0, 1.0, 1.0, 1.0, 1.0, 1.0, 1.0, 1.0, 1.0, 1.0, 1.0, 1.0, 1.0, 1.0, 0.0, 0.1232, 0.0, 0.1152, 0.0, 0.1152, 0.0, 0.1232, 0.0, 0.0, 0.0, 0.0, 0.0, 0.0, 0.0, 0.0, 1.0, 1.0, 1.0, 1.0, 1.0, 1.0, 1.0, 1.0, 1.0, 1.0, 1.0, 1.0, 1.0, 1.0, 1.0, 1.0, 0.0, 0.0, 0.0, 0.0, 0.0, 0.0, 0.0, 0.0, 1.0, 1.0, 1.0, 1.0, 1.0, 1.0, 1.0, 1.0, 1.0, 1.0, 1.0, 1.0, 1.0, 1.0, 1.0, 1.0, 1.0, 0.1152, 1.0, 0.1232, 1.0, 0.1232, 1.0, 0.1152, 0.0, 0.0, 0.0, 0.0, 0.0, 0.0, 0.0, 0.0, 1.0, 0.1152, 1.0, 0.1152, 1.0, 0.1152, 1.0, 0.1152, 0.0, 0.0, 0.0, 0.0, 0.0, 0.0, 0.0, 0.0, 1.0, 1.0, 1.0, 1.0, 1.0, 1.0, 1.0, 1.0, 1.0, 1.0, 1.0, 1.0, 1.0, 1.0, 1.0, 1.0, 1.0, 0.1232, 1.0, 0.1232, 1.0, 0.1232, 1.0, 0.1232, 0.0, 0.0, 0.0, 0.0, 0.0, 0.0, 0.0, 0.0, 1.0, 1.0, 1.0, 1.0, 1.0, 1.0, 1.0, 1.0, 1.0, 1.0, 1.0, 1.0, 1.0, 1.0, 1.0, 1.0, 0.0, 0.0, 0.0, 0.0, 0.0, 0.0, 0.0, 0.0, 1.0, 1.0, 1.0, 1.0, 1.0, 1.0, 1.0, 1.0, 0.0, 0.6777, 0.0, 0.4416, 0.0, 0.4416, 0.0, 0.6777, 1.0, 1.0, 1.0, 1.0, 1.0, 1.0, 1.0, 1.0, 0.0, 0.0, 1.0, 0.0, 1.0, 0.0, 0.0, 0.0, 1.0, 1.0, 1.0, 1.0, 1.0, 1.0, 1.0, 1.0, 1.0, 0.1232, 1.0, 0.4348, 1.0, 0.4348, 1.0, 0.1232, 1.0, 0.0, 1.0, 1.0, 1.0, 1.0, 1.0, 0.0, 0.0, 0.4416, 0.0, 0.4348, 0.0, 0.4348, 0.0, 0.4416, 1.0, 1.0, 0.0, 1.0, 0.0, 1.0, 1.0, 1.0, 1.0, 1.0, 1.0, 1.0, 1.0, 1.0, 1.0, 1.0, 1.0, 1.0, 1.0, 1.0, 1.0, 1.0, 1.0, 1.0, 1.0, 1.0, 1.0, 1.0, 1.0, 1.0, 1.0, 1.0, 1.0, 1.0, 1.0, 1.0, 1.0, 1.0, 1.0, 1.0, 1.0, 0.4348, 1.0, 0.4416, 1.0, 0.4416, 1.0, 0.4348, 0.0, 1.0, 0.0, 1.0, 0.0, 1.0, 0.0, 1.0, 1.0, 1.0, 1.0, 1.0, 1.0, 1.0, 1.0, 1.0, 1.0, 0.4348, 1.0, 0.4348, 1.0, 0.4348, 1.0, 0.4348, 1.0, 1.0, 1.0, 1.0, 1.0, 1.0, 1.0, 1.0, 1.0, 0.4416, 1.0, 0.4416, 1.0, 0.4416, 1.0, 0.4416, 1.0, 1.0, 1.0, 1.0, 1.0, 1.0, 1.0, 1.0, 1.0, 0.685, 1.0, 0.7364, 1.0, 0.7364, 1.0, 0.685, 0.0, 1.0, 0.0, 1.0, 0.0, 1.0, 0.0, 1.0, 1.0, 1.0, 1.0, 1.0, 1.0, 1.0, 1.0, 1.0, 0.0, 0.0, 0.0, 0.0, 0.0, 0.0, 0.0, 0.0, 1.0, 1.0, 1.0, 1.0, 1.0, 1.0, 1.0, 1.0, 1.0, 1.0, 1.0, 1.0, 1.0, 1.0, 1.0, 1.0, 0.0, 0.9785, 0.0, 0.7436, 0.0, 0.7436, 0.0, 0.9785, 1.0, 1.0, 1.0, 1.0, 1.0, 1.0, 1.0, 1.0, 1.0, 1.0, 1.0, 1.0, 1.0, 1.0, 1.0, 1.0, 0.0, 0.7436, 0.0, 0.7364, 0.0, 0.7364, 0.0, 0.7436, 0.0, 1.0, 0.0, 1.0, 0.0, 1.0, 0.0, 1.0, 1.0, 1.0, 1.0, 1.0, 1.0, 1.0, 1.0, 1.0, 0.0, 1.0, 0.0, 0.0, 0.0, 0.0, 0.0, 1.0, 1.0, 1.0, 1.0, 1.0, 1.0, 1.0, 1.0, 1.0, 1.0, 0.7364, 1.0, 0.7436, 1.0, 0.7436, 1.0, 0.7364, 0.0, 1.0, 0.0, 1.0, 0.0, 1.0, 0.0, 1.0, 1.0, 1.0, 1.0, 1.0, 1.0, 1.0, 1.0, 1.0, 1.0, 1.0, 1.0, 1.0, 1.0, 1.0, 1.0, 1.0, 1.0, 0.7364, 1.0, 0.7364, 1.0, 0.7364, 1.0, 0.7364, 0.0, 0.0, 0.0, 0.0, 0.0, 0.0, 0.0, 0.0, 1.0, 1.0, 1.0, 1.0, 1.0, 1.0, 1.0, 1.0, 1.0, 0.7436, 1.0, 0.7436, 1.0, 0.7436, 1.0, 0.7436, 1.0, 1.0, 1.0, 1.0, 1.0, 1.0, 1.0, 1.0, 1.0, 1.0, 1.0, 1.0, 1.0, 1.0, 1.0, 1.0, 1.0, 0.7436, 1.0, 0.9785, 1.0, 0.9785, 1.0, 0.7436, 0.0, 0.0, 0.0, 0.0, 0.0, 0.0, 0.0, 0.0, 1.0, 1.0, 1.0, 1.0, 1.0, 1.0, 1.0, 1.0, 0.0, 1.0, 0.0, 0.9785, 0.0, 0.9785, 0.0, 1.0, 0.0, 0.0, 0.0, 0.0, 0.0, 0.0, 0.0, 0.0, 1.0, 1.0, 1.0, 1.0, 1.0, 1.0, 1.0, 1.0, 1.0, 1.0, 1.0, 1.0, 1.0, 1.0, 1.0, 1.0, 1.0, 0.9785, 1.0, 1.0, 1.0, 1.0, 1.0, 0.9785, 0.0, 0.0, 0.0, 0.0, 0.0, 0.0, 0.0, 0.0, 1.0, 1.0, 1.0, 1.0, 1.0, 1.0, 1.0, 1.0, 1.0, 0.9785, 1.0, 0.9785, 1.0, 0.9785, 1.0, 0.9785, 0.0, 0.0, 0.0, 0.0, 0.0, 0.0, 0.0, 0.0, 1.0, 1.0, 1.0, 1.0, 1.0, 1.0, 1.0, 1.0, 1.0, 1.0, 1.0, 1.0, 1.0, 1.0, 1.0, 1.0, 1.0, 1.0, 1.0, 1.0, 1.0, 1.0, 1.0, 1.0, 1.0, 1.0, 1.0, 1.0, 1.0, 1.0, 1.0, 1.0, 0.0, 0.7364, 0.0, 0.685, 0.0, 0.685, 0.0, 0.7364, 1.0, 1.0, 1.0, 1.0, 1.0, 1.0, 1.0, 1.0, 1.0, 1.0, 1.0, 1.0, 1.0, 1.0, 1.0, 1.0, 1.0, 1.0, 1.0, 1.0, 1.0, 1.0, 1.0, 1.0, 0.0, 0.0, 0.0, 0.0, 0.0, 0.0, 0.0, 0.0, 1.0, 1.0, 1.0, 1.0, 1.0, 1.0, 1.0, 1.0, 0.0, 0.685, 0.0, 0.6777, 0.0, 0.6777, 0.0, 0.685, 0.0, 0.0, 0.0, 0.0, 0.0, 0.0, 0.0, 0.0, 1.0, 1.0, 1.0, 1.0, 1.0, 1.0, 1.0, 1.0, 1.0, 1.0, 1.0, 1.0, 1.0, 1.0, 1.0, 1.0, 1.0, 0.4416, 1.0, 0.6777, 1.0, 0.6777, 1.0, 0.4416, 1.0, 1.0, 1.0, 1.0, 1.0, 1.0, 1.0, 1.0, 1.0, 1.0, 1.0, 1.0, 1.0, 1.0, 1.0, 1.0, 0.0, 0.0, 0.0, 0.0, 0.0, 0.0, 0.0, 0.0, 1.0, 1.0, 1.0, 1.0, 1.0, 1.0, 1.0, 1.0, 0.0, 0.0, 0.0, 0.0, 0.0, 0.0, 0.0, 0.0, 0.0, 1.0, 0.0, 0.0, 0.0, 0.0, 0.0, 1.0, 1.0, 0.6777, 1.0, 0.6777, 1.0, 0.6777, 1.0, 0.6777, 0.0, 0.0, 0.0, 0.0, 0.0, 0.0, 0.0, 0.0, 0.0, 0.0, 1.0, 0.0, 1.0, 0.0, 0.0, 0.0, 1.0, 1.0, 1.0, 1.0, 1.0, 1.0, 1.0, 1.0, 1.0, 0.685, 1.0, 0.685, 1.0, 0.685, 1.0, 0.685, 0.0, 0.0, 0.0, 0.0, 0.0, 0.0, 0.0, 0.0, 1.0, 0.0, 1.0, 1.0, 1.0, 1.0, 1.0, 0.0, 1.0, 0.6777, 1.0, 0.685, 1.0, 0.685, 1.0, 0.6777, 0.0, 0.0, 0.0, 0.0, 0.0, 0.0, 0.0, 0.0, 1.0, 1.0, 1.0, 1.0, 1.0, 1.0, 1.0, 1.0, 1.0, 0.6777, 1.0, 0.6777, 1.0, 0.6777, 1.0, 0.6777, 0.0, 0.0, 0.0, 0.0, 0.0, 0.0, 0.0, 0.0, 0.0, 0.0, 0.0, 0.0, 0.0, 0.0, 0.0, 0.0, 1.0, 1.0, 1.0, 1.0, 1.0, 1.0, 1.0, 1.0, 1.0, 0.685, 1.0, 0.685, 1.0, 0.685, 1.0, 0.685, 0.0, 0.0, 0.0, 0.0, 0.0, 0.0, 0.0, 0.0, 1.0, 0.685, 1.0, 0.685, 1.0, 0.685, 1.0, 0.685, 0.0, 0.0, 0.0, 0.0, 0.0, 0.0, 0.0, 0.0, 1.0, 1.0, 0.0, 1.0, 0.0, 1.0, 1.0, 1.0, 1.0, 0.685, 1.0, 0.685, 1.0, 0.685, 1.0, 0.685, 0.0, 0.0, 0.0, 0.0, 0.0, 0.0, 0.0, 0.0, 1.0, 1.0, 1.0, 1.0, 1.0, 1.0, 1.0, 1.0, 1.0, 1.0, 1.0, 1.0, 1.0, 1.0, 1.0, 1.0, 1.0, 0.6777, 1.0, 0.6777, 1.0, 0.6777, 1.0, 0.6777, 0.0, 0.0, 0.0, 0.0, 0.0, 0.0, 0.0, 0.0, 0.0, 1.0, 0.0, 1.0, 0.0, 1.0, 0.0, 1.0, 1.0, 1.0, 1.0, 1.0, 1.0, 1.0, 1.0, 1.0, 0.0, 0.0, 0.0, 0.0, 0.0, 0.0, 0.0, 0.0, 0.0, 1.0, 0.0, 1.0, 0.0, 1.0, 0.0, 1.0, 1.0, 1.0, 1.0, 1.0, 1.0, 1.0, 1.0, 1.0, 0.0, 1.0, 0.0, 1.0, 0.0, 1.0, 0.0, 1.0, 1.0, 0.6777, 1.0, 0.6777, 1.0, 0.6777, 1.0, 0.6777, 0.0, 1.0, 0.0, 1.0, 0.0, 1.0, 0.0, 1.0, 1.0, 1.0, 1.0, 1.0, 1.0, 1.0, 1.0, 1.0, 1.0, 0.685, 1.0, 0.685, 1.0, 0.685, 1.0, 0.685, 0.0, 1.0, 0.0, 0.0, 0.0, 0.0, 0.0, 1.0, 1.0, 1.0, 1.0, 1.0, 1.0, 1.0, 1.0, 1.0, 0.0, 0.0, 1.0, 0.0, 1.0, 0.0, 0.0, 0.0, 1.0, 0.0, 1.0, 1.0, 1.0, 1.0, 1.0, 0.0, 1.0, 1.0, 1.0, 1.0, 1.0, 1.0, 1.0, 1.0, 1.0, 0.685, 1.0, 0.685, 1.0, 0.685, 1.0, 0.685, 0.0, 0.0, 1.0, 0.0, 1.0, 1.0, 0.0, 1.0])
me_cube.materials.append(mat_material)
me_cube.use_remesh_preserve_volume = False
me_cube.use_remesh_preserve_attributes = False
me_cube.use_mirror_vertex_groups = False
me_cube.update()

# ---- objects
ob_cube = bpy.data.objects.new('Cube', me_cube)
ob_empty = bpy.data.objects.new('Empty', None)

# ---- transforms, parenting, visibility, modifiers, constraints
ob_cube.location = (0.0, 0.0, 0.0)
ob_cube.lock_rotations_4d = False
ob_cube.empty_display_type = 'ARROWS'
ob_cube.lineart.crease_threshold = 0.0
ob_empty.location = (0.0, 0.0, 0.0)
ob_empty.empty_display_type = 'IMAGE'
ob_empty.empty_display_size = 25.38
ob_empty.empty_image_offset = (-0.5011, -0.4993)
ob_empty.empty_image_depth = 'BACK'
ob_empty.show_empty_image_perspective = False
ob_empty.empty_image_side = 'FRONT'

# ---- collection membership
col_collection.objects.link(ob_cube)
col_collection.objects.link(ob_empty)

# ---- scene / render settings (as saved in the file)
scene.frame_start = 1; scene.frame_end = 250; scene.frame_set(1)
scene.render.engine = 'BLENDER_EEVEE_NEXT'
scene.cycles.use_denoising = False
scene.cycles.samples = 128
scene.cycles.sampling_pattern = 'TABULATED_SOBOL'
scene.cycles.use_adaptive_sampling = False
scene.cycles.use_light_tree = False
scene.view_settings.view_transform = 'Filmic'
bpy.context.view_layer.update()

# ---- added for rendering (the .blend has no active camera and no usable light): camera, sun
cam_auto = bpy.data.cameras.new('AutoCamera')
cam_auto.lens = 50.0
cam_auto.sensor_width = 36.0
cam_auto.clip_end = 1000.0
ob_auto_camera = bpy.data.objects.new('AutoCamera', cam_auto)
scene.collection.objects.link(ob_auto_camera)
ob_auto_camera.location = (30.9628, -36.9441, 26.3035)
ob_auto_camera.rotation_euler = (1.09748, -7.21219e-08, 0.694738)
scene.camera = ob_auto_camera
light_auto_sun = bpy.data.lights.new('AutoSun', 'SUN')
light_auto_sun.energy = 3.0
light_auto_sun.angle = 0.0523599
ob_auto_sun = bpy.data.objects.new('AutoSun', light_auto_sun)
scene.collection.objects.link(ob_auto_sun)
ob_auto_sun.rotation_euler = (0.872665, 0.174533, 0.523599)
bpy.context.view_layer.update()
